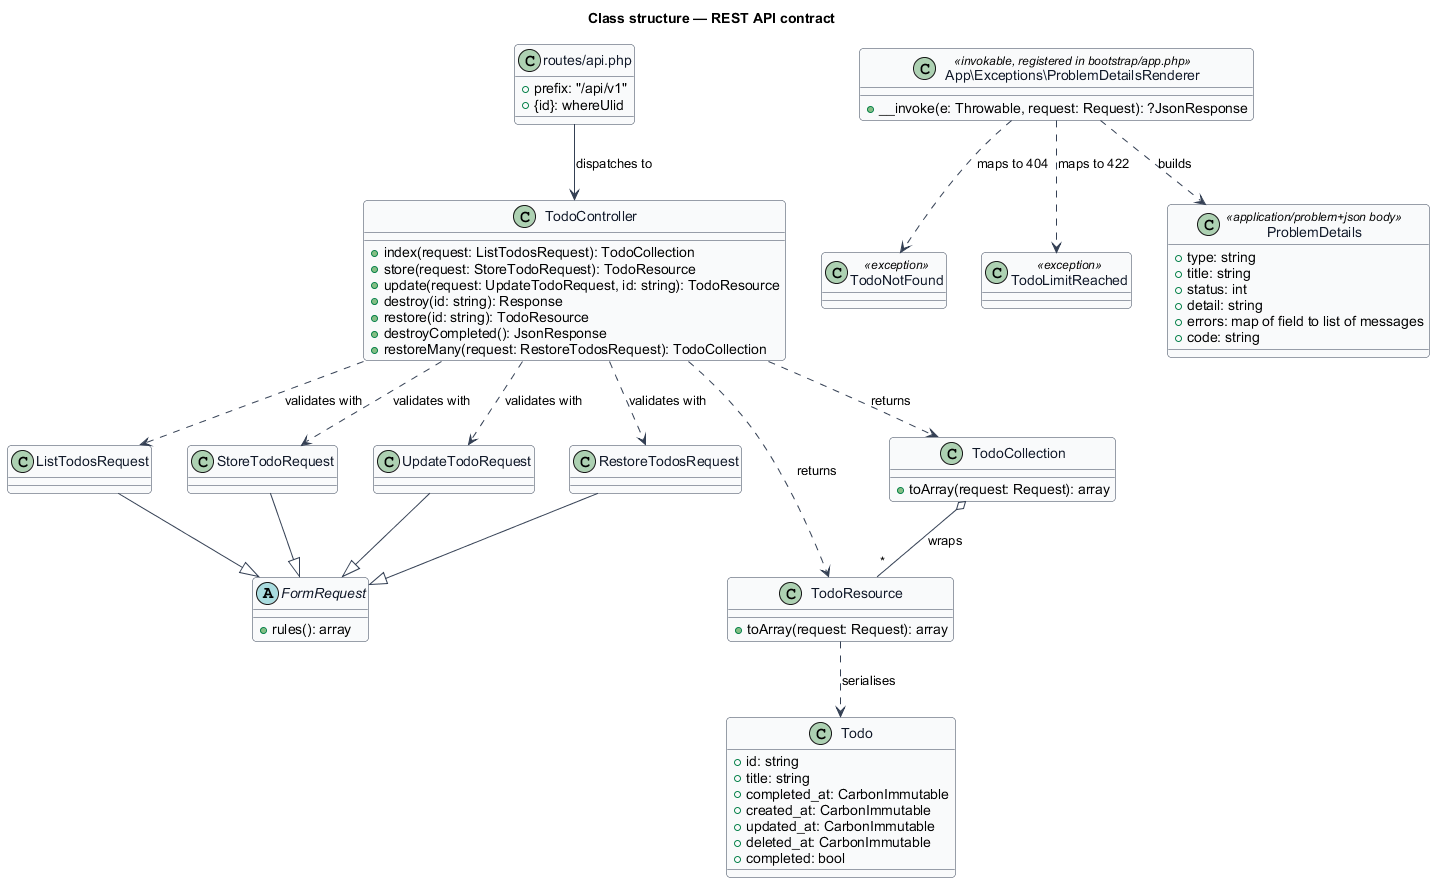

The diagram above was rendered by PlantUML. Its source (embedded in the PNG):
@startuml
' --- shared skin header ---
skinparam backgroundColor #FFFFFF
skinparam shadowing false
skinparam roundcorner 8
skinparam defaultFontName Arial
skinparam ArrowColor #344054
skinparam class {
  BorderColor #344054
  FontColor #101828
  BackgroundColor #F9FAFB
}
' --------------------------
title Class structure — REST API contract

class "routes/api.php" as Routes {
  +prefix: "/api/v1"
  +{id}: whereUlid
}

class TodoController {
  +index(request: ListTodosRequest): TodoCollection
  +store(request: StoreTodoRequest): TodoResource
  +update(request: UpdateTodoRequest, id: string): TodoResource
  +destroy(id: string): Response
  +restore(id: string): TodoResource
  +destroyCompleted(): JsonResponse
  +restoreMany(request: RestoreTodosRequest): TodoCollection
}

abstract class FormRequest {
  +rules(): array
}

class ListTodosRequest
class StoreTodoRequest
class UpdateTodoRequest
class RestoreTodosRequest

class TodoResource {
  +toArray(request: Request): array
}

class TodoCollection {
  +toArray(request: Request): array
}

class Todo {
  +id: string
  +title: string
  +completed_at: CarbonImmutable
  +created_at: CarbonImmutable
  +updated_at: CarbonImmutable
  +deleted_at: CarbonImmutable
  +completed: bool
}

class "App\Exceptions\ProblemDetailsRenderer" as ExceptionRendering <<invokable, registered in bootstrap/app.php>> {
  +__invoke(e: Throwable, request: Request): ?JsonResponse
}

class TodoNotFound <<exception>>
class TodoLimitReached <<exception>>

class ProblemDetails <<application/problem+json body>> {
  +type: string
  +title: string
  +status: int
  +detail: string
  +errors: map of field to list of messages
  +code: string
}

Routes --> TodoController : dispatches to
TodoController ..> ListTodosRequest : validates with
TodoController ..> StoreTodoRequest : validates with
TodoController ..> UpdateTodoRequest : validates with
TodoController ..> RestoreTodosRequest : validates with
ListTodosRequest --|> FormRequest
StoreTodoRequest --|> FormRequest
UpdateTodoRequest --|> FormRequest
RestoreTodosRequest --|> FormRequest
TodoController ..> TodoResource : returns
TodoController ..> TodoCollection : returns
TodoCollection o-- "*" TodoResource : wraps
TodoResource ..> Todo : serialises
ExceptionRendering ..> ProblemDetails : builds
ExceptionRendering ..> TodoNotFound : maps to 404
ExceptionRendering ..> TodoLimitReached : maps to 422
@enduml